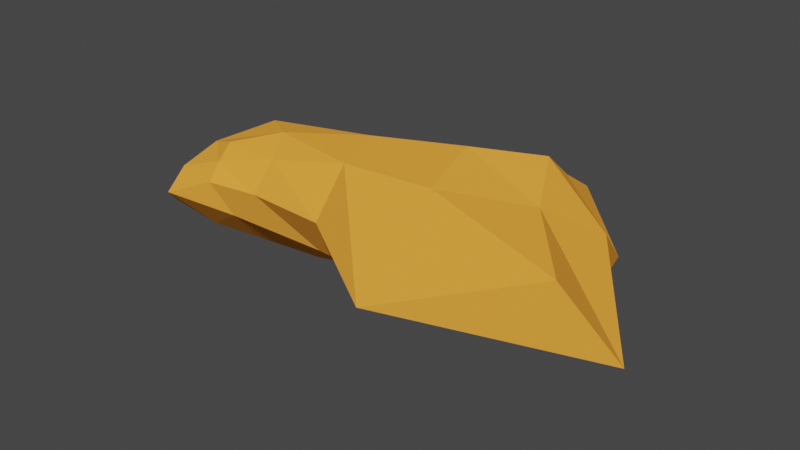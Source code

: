 # Source: Orange_Rock_3.blend  (saved by Blender 2.81.16; exported with 4.5.12 LTS)
import bpy
from mathutils import Matrix  # noqa: F401  (used for matrix-valued properties, if any)

bpy.ops.wm.read_factory_settings(use_empty=True)
scene = bpy.context.scene
scene.name = 'Scene'

# ---- collections
col_collection = bpy.data.collections.new('Collection'); scene.collection.children.link(col_collection)

# ---- materials (node trees are filled in below, after node groups)
mat_material = bpy.data.materials.new('Material')
mat_material.alpha_threshold = 0.0
mat_material.use_transparent_shadow = False
mat_material.diffuse_color = (1.0, 0.3811, 0.05011, 1.0)
mat_material.line_color = (0.0, 0.0, 0.0, 1.0)

# ---- material node trees

# ---- world
world_world = bpy.data.worlds.new('World'); scene.world = world_world
world_world.use_nodes = True; world_world.node_tree.nodes.clear()
_N = world_world.node_tree.nodes; _L = world_world.node_tree.links
n0 = _N.new('ShaderNodeOutputWorld'); n0.name = 'World Output'; n0.location = (300, 300)
n1 = _N.new('ShaderNodeBackground'); n1.name = 'Background'; n1.location = (10, 300)
n1.inputs[0].default_value = (0.05088, 0.05088, 0.05088, 1.0)
_L.new(n1.outputs[0], n0.inputs[0])
n0.is_active_output = True
world_world.color = (0.05088, 0.05088, 0.05088)
world_world.use_sun_shadow = False
world_world.sun_shadow_jitter_overblur = 0.0

# ---- meshes
me_cube = bpy.data.meshes.new('Cube')
me_cube.from_pydata([(-19.58, 12.15, 17.88), (26.98, 17.18, 19.07), (-20.11, 15.86, 12.86), (15.01, 20.06, -2.351), (-28.17, 6.473, 15.67), (20.92, 2.211, 0.5998), (-25.58, 11.32, 7.407), (13.51, 11.86, -16.33), (32.17, 7.488, 13.68), (-23.98, 14.45, 11.17), (14.61, 16.13, -8.116), (-25.06, 9.733, 20.01), (-2.263, 12.91, 18.74), (-11.93, 8.42, -8.488), (-4.444, 18.92, 4.693), (-12.56, 0.1853, 5.404), (-5.549, 6.713, 14.13), (-7.691, 15.52, -2.057), (18.98, 4.867, -14.63), (-19.81, 14.16, 15.57), (-29.33, 8.512, 11.3), (18.77, 18.0, 6.699), (22.34, 13.12, -2.375), (-25.75, 11.94, 15.89), (-2.415, 18.32, 12.8), (-13.95, 1.646, -7.088), (-22.59, 10.67, 0.3125), (-13.01, 12.29, 16.93), (-14.26, 17.79, 9.218), (-24.06, 3.491, 12.67), (-17.2, 8.008, 16.34), (-19.31, 16.77, 4.698), (-12.4, 16.11, 13.9), (-24.37, 4.719, 2.56), (11.67, 12.47, 30.54), (6.755, 19.92, 1.466), (4.579, 0.4886, 0.02477), (10.41, 6.416, 15.08), (5.069, 16.4, -7.661), (1.841, 8.044, -14.63), (1.35, 0.3747, -14.53), (9.078, 18.83, 12.65)], [], [(23, 9, 6, 20), (31, 26, 6, 9), (33, 29, 4, 20), (22, 10, 3, 21), (32, 28, 2, 19), (30, 27, 0, 11), (29, 30, 11, 4), (18, 7, 10, 22), (28, 31, 9, 2), (19, 2, 9, 23), (35, 38, 17, 14), (36, 37, 16, 15), (37, 34, 12, 16), (41, 35, 14, 24), (40, 36, 15, 25), (38, 39, 13, 17), (39, 40, 25, 13), (34, 41, 24, 12), (0, 19, 23, 11), (5, 18, 22, 8), (27, 32, 19, 0), (8, 22, 21, 1), (26, 33, 20, 6), (11, 23, 20, 4), (13, 25, 33, 26), (12, 24, 32, 27), (14, 17, 31, 28), (15, 16, 30, 29), (16, 12, 27, 30), (24, 14, 28, 32), (25, 15, 29, 33), (17, 13, 26, 31), (1, 21, 41, 34), (7, 18, 40, 39), (10, 7, 39, 38), (18, 5, 36, 40), (21, 3, 35, 41), (8, 1, 34, 37), (5, 8, 37, 36), (3, 10, 38, 35)])
_uv = me_cube.uv_layers.new(name='UVMap')
_uv.uv.foreach_set('vector', [0.75, 0.625, 0.75, 0.75, 0.875, 0.75, 0.875, 0.625, 0.5625, 0.875, 0.5625, 1.0, 0.625, 1.0, 0.625, 0.875, 0.5625, 0.125, 0.5625, 0.25, 0.625, 0.25, 0.625, 0.125, 0.25, 0.625, 0.25, 0.75, 0.375, 0.75, 0.375, 0.625, 0.5625, 0.625, 0.5625, 0.75, 0.625, 0.75, 0.625, 0.625, 0.5625, 0.375, 0.5625, 0.5, 0.625, 0.5, 0.625, 0.375, 0.5625, 0.25, 0.5625, 0.375, 0.625, 0.375, 0.625, 0.25, 0.125, 0.625, 0.125, 0.75, 0.25, 0.75, 0.25, 0.625, 0.5625, 0.75, 0.5625, 0.875, 0.625, 0.875, 0.625, 0.75, 0.625, 0.625, 0.625, 0.75, 0.75, 0.75, 0.75, 0.625, 0.4375, 0.75, 0.4375, 0.875, 0.5, 0.875, 0.5, 0.75, 0.4375, 0.25, 0.4375, 0.375, 0.5, 0.375, 0.5, 0.25, 0.4375, 0.375, 0.4375, 0.5, 0.5, 0.5, 0.5, 0.375, 0.4375, 0.625, 0.4375, 0.75, 0.5, 0.75, 0.5, 0.625, 0.4375, 0.125, 0.4375, 0.25, 0.5, 0.25, 0.5, 0.125, 0.4375, 0.875, 0.4375, 1.0, 0.5, 1.0, 0.5, 0.875, 0.4375, 0.0, 0.4375, 0.125, 0.5, 0.125, 0.5, 0.0, 0.4375, 0.5, 0.4375, 0.625, 0.5, 0.625, 0.5, 0.5, 0.625, 0.5, 0.625, 0.625, 0.75, 0.625, 0.75, 0.5, 0.125, 0.5, 0.125, 0.625, 0.25, 0.625, 0.25, 0.5, 0.5625, 0.5, 0.5625, 0.625, 0.625, 0.625, 0.625, 0.5, 0.25, 0.5, 0.25, 0.625, 0.375, 0.625, 0.375, 0.5, 0.5625, 0.0, 0.5625, 0.125, 0.625, 0.125, 0.625, 0.0, 0.75, 0.5, 0.75, 0.625, 0.875, 0.625, 0.875, 0.5, 0.5, 0.0, 0.5, 0.125, 0.5625, 0.125, 0.5625, 0.0, 0.5, 0.5, 0.5, 0.625, 0.5625, 0.625, 0.5625, 0.5, 0.5, 0.75, 0.5, 0.875, 0.5625, 0.875, 0.5625, 0.75, 0.5, 0.25, 0.5, 0.375, 0.5625, 0.375, 0.5625, 0.25, 0.5, 0.375, 0.5, 0.5, 0.5625, 0.5, 0.5625, 0.375, 0.5, 0.625, 0.5, 0.75, 0.5625, 0.75, 0.5625, 0.625, 0.5, 0.125, 0.5, 0.25, 0.5625, 0.25, 0.5625, 0.125, 0.5, 0.875, 0.5, 1.0, 0.5625, 1.0, 0.5625, 0.875, 0.375, 0.5, 0.375, 0.625, 0.4375, 0.625, 0.4375, 0.5, 0.375, 0.0, 0.375, 0.125, 0.4375, 0.125, 0.4375, 0.0, 0.375, 0.875, 0.375, 1.0, 0.4375, 1.0, 0.4375, 0.875, 0.375, 0.125, 0.375, 0.25, 0.4375, 0.25, 0.4375, 0.125, 0.375, 0.625, 0.375, 0.75, 0.4375, 0.75, 0.4375, 0.625, 0.375, 0.375, 0.375, 0.5, 0.4375, 0.5, 0.4375, 0.375, 0.375, 0.25, 0.375, 0.375, 0.4375, 0.375, 0.4375, 0.25, 0.375, 0.75, 0.375, 0.875, 0.4375, 0.875, 0.4375, 0.75])
me_cube.materials.append(mat_material)
me_cube.use_remesh_preserve_volume = False
me_cube.use_remesh_preserve_attributes = False
me_cube.use_mirror_vertex_groups = False
me_cube.update()

# ---- objects
ob_cube = bpy.data.objects.new('Cube', me_cube)

# ---- transforms, parenting, visibility, modifiers, constraints
ob_cube.location = (0.0, 0.0, 0.0)
ob_cube.rotation_euler = (1.571, 0.0, 0.0)
ob_cube.scale = (0.7103, 0.6728, 0.561)
ob_cube.lock_rotations_4d = False
ob_cube.empty_display_type = 'ARROWS'
ob_cube.lineart.crease_threshold = 0.0

# ---- collection membership
col_collection.objects.link(ob_cube)

# ---- scene / render settings (as saved in the file)
scene.frame_start = 1; scene.frame_end = 250; scene.frame_set(36)
scene.render.engine = 'BLENDER_EEVEE_NEXT'
scene.cycles.use_denoising = False
scene.cycles.samples = 128
scene.cycles.sampling_pattern = 'TABULATED_SOBOL'
scene.cycles.use_adaptive_sampling = False
scene.cycles.use_light_tree = False
scene.view_settings.view_transform = 'Filmic'
bpy.context.view_layer.update()

# ---- added for rendering (the .blend has no active camera and no usable light): camera, sun
cam_auto = bpy.data.cameras.new('AutoCamera')
cam_auto.lens = 50.0
cam_auto.sensor_width = 36.0
cam_auto.clip_end = 1000.0
ob_auto_camera = bpy.data.objects.new('AutoCamera', cam_auto)
scene.collection.objects.link(ob_auto_camera)
ob_auto_camera.location = (49.7818, -62.5098, 45.8274)
ob_auto_camera.rotation_euler = (1.09748, -7.21219e-08, 0.694738)
scene.camera = ob_auto_camera
light_auto_sun = bpy.data.lights.new('AutoSun', 'SUN')
light_auto_sun.energy = 3.0
light_auto_sun.angle = 0.0523599
ob_auto_sun = bpy.data.objects.new('AutoSun', light_auto_sun)
scene.collection.objects.link(ob_auto_sun)
ob_auto_sun.rotation_euler = (0.872665, 0.174533, 0.523599)
bpy.context.view_layer.update()
